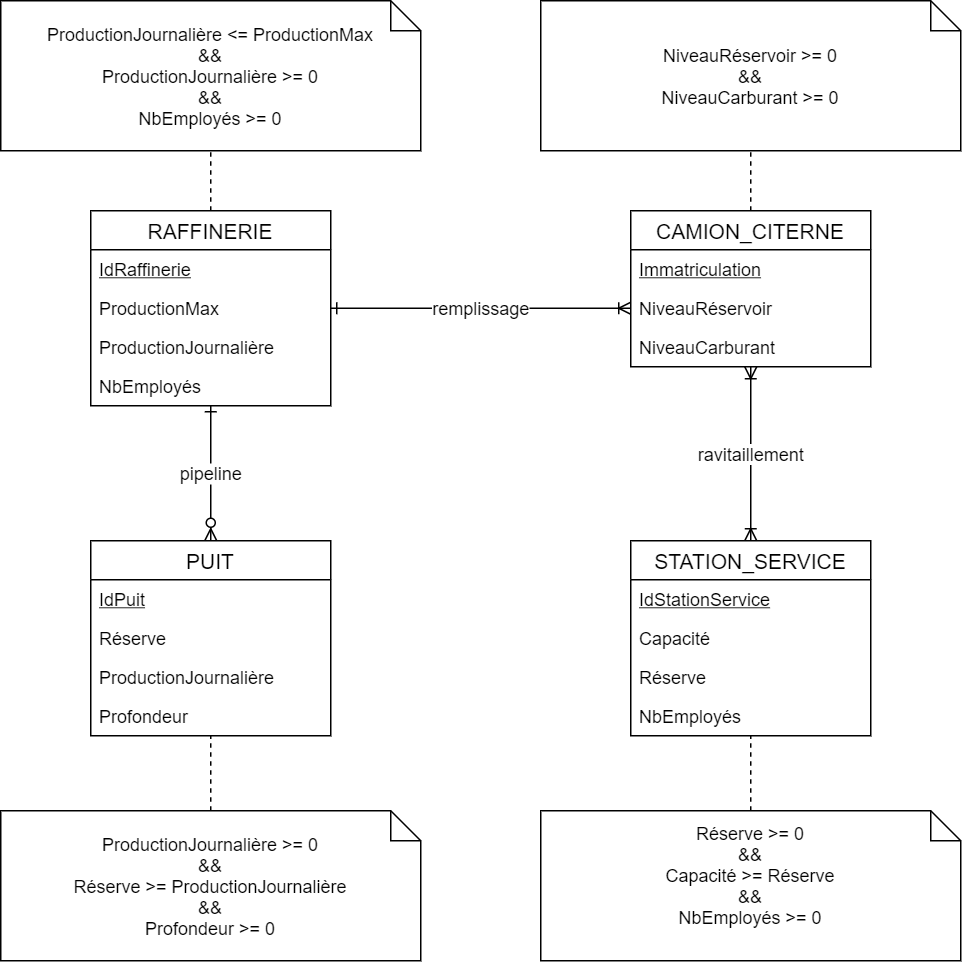

The diagram above was exported from draw.io. Its source (the exported page's mxGraphModel, read from the mxfile embedded in the PNG):
<mxGraphModel dx="1422" dy="745" grid="1" gridSize="10" guides="1" tooltips="1" connect="1" arrows="1" fold="1" page="1" pageScale="1" pageWidth="827" pageHeight="1169" math="0" shadow="0">
  <root>
    <mxCell id="WIyWlLk6GJQsqaUBKTNV-0" />
    <mxCell id="WIyWlLk6GJQsqaUBKTNV-1" parent="WIyWlLk6GJQsqaUBKTNV-0" />
    <mxCell id="9OEC8rwgF9g7hHPTI9bO-0" value="RAFFINERIE" style="swimlane;fontStyle=0;childLayout=stackLayout;horizontal=1;startSize=26;horizontalStack=0;resizeParent=1;resizeParentMax=0;resizeLast=0;collapsible=1;marginBottom=0;align=center;fontSize=14;" parent="WIyWlLk6GJQsqaUBKTNV-1" vertex="1">
      <mxGeometry x="160" y="160" width="160" height="130" as="geometry" />
    </mxCell>
    <mxCell id="9OEC8rwgF9g7hHPTI9bO-1" value="IdRaffinerie" style="text;strokeColor=none;fillColor=none;spacingLeft=4;spacingRight=4;overflow=hidden;rotatable=0;points=[[0,0.5],[1,0.5]];portConstraint=eastwest;fontSize=12;fontStyle=4" parent="9OEC8rwgF9g7hHPTI9bO-0" vertex="1">
      <mxGeometry y="26" width="160" height="26" as="geometry" />
    </mxCell>
    <mxCell id="9OEC8rwgF9g7hHPTI9bO-2" value="ProductionMax" style="text;strokeColor=none;fillColor=none;spacingLeft=4;spacingRight=4;overflow=hidden;rotatable=0;points=[[0,0.5],[1,0.5]];portConstraint=eastwest;fontSize=12;" parent="9OEC8rwgF9g7hHPTI9bO-0" vertex="1">
      <mxGeometry y="52" width="160" height="26" as="geometry" />
    </mxCell>
    <mxCell id="9OEC8rwgF9g7hHPTI9bO-3" value="ProductionJournalière" style="text;strokeColor=none;fillColor=none;spacingLeft=4;spacingRight=4;overflow=hidden;rotatable=0;points=[[0,0.5],[1,0.5]];portConstraint=eastwest;fontSize=12;" parent="9OEC8rwgF9g7hHPTI9bO-0" vertex="1">
      <mxGeometry y="78" width="160" height="26" as="geometry" />
    </mxCell>
    <mxCell id="9OEC8rwgF9g7hHPTI9bO-16" value="NbEmployés" style="text;strokeColor=none;fillColor=none;spacingLeft=4;spacingRight=4;overflow=hidden;rotatable=0;points=[[0,0.5],[1,0.5]];portConstraint=eastwest;fontSize=12;" parent="9OEC8rwgF9g7hHPTI9bO-0" vertex="1">
      <mxGeometry y="104" width="160" height="26" as="geometry" />
    </mxCell>
    <mxCell id="9OEC8rwgF9g7hHPTI9bO-23" value="ravitaillement" style="fontSize=12;html=1;endArrow=ERoneToMany;startArrow=ERoneToMany;entryX=0.5;entryY=1;entryDx=0;entryDy=0;entryPerimeter=0;align=center;exitX=0.5;exitY=0;exitDx=0;exitDy=0;startFill=0;" parent="WIyWlLk6GJQsqaUBKTNV-1" source="9OEC8rwgF9g7hHPTI9bO-4" target="9OEC8rwgF9g7hHPTI9bO-19" edge="1">
      <mxGeometry width="100" height="100" relative="1" as="geometry">
        <mxPoint x="600" y="400" as="sourcePoint" />
        <mxPoint x="600" y="550" as="targetPoint" />
      </mxGeometry>
    </mxCell>
    <mxCell id="9OEC8rwgF9g7hHPTI9bO-26" value="pipeline" style="fontSize=12;html=1;endArrow=ERzeroToMany;endFill=1;entryX=0.5;entryY=0;entryDx=0;entryDy=0;startArrow=ERone;startFill=0;" parent="WIyWlLk6GJQsqaUBKTNV-1" source="9OEC8rwgF9g7hHPTI9bO-16" target="9OEC8rwgF9g7hHPTI9bO-8" edge="1">
      <mxGeometry width="100" height="100" relative="1" as="geometry">
        <mxPoint x="390" y="480" as="sourcePoint" />
        <mxPoint x="210" y="320" as="targetPoint" />
      </mxGeometry>
    </mxCell>
    <mxCell id="9OEC8rwgF9g7hHPTI9bO-27" value="remplissage" style="fontSize=12;html=1;endArrow=ERoneToMany;startArrow=ERone;elbow=vertical;edgeStyle=orthogonalEdgeStyle;curved=1;exitX=1;exitY=0.5;exitDx=0;exitDy=0;entryX=0;entryY=0.5;entryDx=0;entryDy=0;startFill=0;" parent="WIyWlLk6GJQsqaUBKTNV-1" source="9OEC8rwgF9g7hHPTI9bO-2" edge="1">
      <mxGeometry width="100" height="100" relative="1" as="geometry">
        <mxPoint x="331.76" y="277.17200000000014" as="sourcePoint" />
        <mxPoint x="520" y="225" as="targetPoint" />
      </mxGeometry>
    </mxCell>
    <mxCell id="9OEC8rwgF9g7hHPTI9bO-12" value="CAMION_CITERNE" style="swimlane;fontStyle=0;childLayout=stackLayout;horizontal=1;startSize=26;horizontalStack=0;resizeParent=1;resizeParentMax=0;resizeLast=0;collapsible=1;marginBottom=0;align=center;fontSize=14;" parent="WIyWlLk6GJQsqaUBKTNV-1" vertex="1">
      <mxGeometry x="520" y="160" width="160" height="104" as="geometry" />
    </mxCell>
    <mxCell id="9OEC8rwgF9g7hHPTI9bO-15" value="Immatriculation" style="text;strokeColor=none;fillColor=none;spacingLeft=4;spacingRight=4;overflow=hidden;rotatable=0;points=[[0,0.5],[1,0.5]];portConstraint=eastwest;fontSize=12;fontStyle=4" parent="9OEC8rwgF9g7hHPTI9bO-12" vertex="1">
      <mxGeometry y="26" width="160" height="26" as="geometry" />
    </mxCell>
    <mxCell id="9OEC8rwgF9g7hHPTI9bO-14" value="NiveauRéservoir" style="text;strokeColor=none;fillColor=none;spacingLeft=4;spacingRight=4;overflow=hidden;rotatable=0;points=[[0,0.5],[1,0.5]];portConstraint=eastwest;fontSize=12;" parent="9OEC8rwgF9g7hHPTI9bO-12" vertex="1">
      <mxGeometry y="52" width="160" height="26" as="geometry" />
    </mxCell>
    <mxCell id="9OEC8rwgF9g7hHPTI9bO-19" value="NiveauCarburant" style="text;strokeColor=none;fillColor=none;spacingLeft=4;spacingRight=4;overflow=hidden;rotatable=0;points=[[0,0.5],[1,0.5]];portConstraint=eastwest;fontSize=12;" parent="9OEC8rwgF9g7hHPTI9bO-12" vertex="1">
      <mxGeometry y="78" width="160" height="26" as="geometry" />
    </mxCell>
    <mxCell id="9OEC8rwgF9g7hHPTI9bO-8" value="PUIT" style="swimlane;fontStyle=0;childLayout=stackLayout;horizontal=1;startSize=26;horizontalStack=0;resizeParent=1;resizeParentMax=0;resizeLast=0;collapsible=1;marginBottom=0;align=center;fontSize=14;" parent="WIyWlLk6GJQsqaUBKTNV-1" vertex="1">
      <mxGeometry x="160" y="380" width="160" height="130" as="geometry" />
    </mxCell>
    <mxCell id="9OEC8rwgF9g7hHPTI9bO-9" value="IdPuit" style="text;strokeColor=none;fillColor=none;spacingLeft=4;spacingRight=4;overflow=hidden;rotatable=0;points=[[0,0.5],[1,0.5]];portConstraint=eastwest;fontSize=12;fontStyle=4" parent="9OEC8rwgF9g7hHPTI9bO-8" vertex="1">
      <mxGeometry y="26" width="160" height="26" as="geometry" />
    </mxCell>
    <mxCell id="9OEC8rwgF9g7hHPTI9bO-10" value="Réserve" style="text;strokeColor=none;fillColor=none;spacingLeft=4;spacingRight=4;overflow=hidden;rotatable=0;points=[[0,0.5],[1,0.5]];portConstraint=eastwest;fontSize=12;" parent="9OEC8rwgF9g7hHPTI9bO-8" vertex="1">
      <mxGeometry y="52" width="160" height="26" as="geometry" />
    </mxCell>
    <mxCell id="9OEC8rwgF9g7hHPTI9bO-11" value="ProductionJournalière" style="text;strokeColor=none;fillColor=none;spacingLeft=4;spacingRight=4;overflow=hidden;rotatable=0;points=[[0,0.5],[1,0.5]];portConstraint=eastwest;fontSize=12;" parent="9OEC8rwgF9g7hHPTI9bO-8" vertex="1">
      <mxGeometry y="78" width="160" height="26" as="geometry" />
    </mxCell>
    <mxCell id="9OEC8rwgF9g7hHPTI9bO-18" value="Profondeur" style="text;strokeColor=none;fillColor=none;spacingLeft=4;spacingRight=4;overflow=hidden;rotatable=0;points=[[0,0.5],[1,0.5]];portConstraint=eastwest;fontSize=12;" parent="9OEC8rwgF9g7hHPTI9bO-8" vertex="1">
      <mxGeometry y="104" width="160" height="26" as="geometry" />
    </mxCell>
    <mxCell id="9OEC8rwgF9g7hHPTI9bO-4" value="STATION_SERVICE" style="swimlane;fontStyle=0;childLayout=stackLayout;horizontal=1;startSize=26;horizontalStack=0;resizeParent=1;resizeParentMax=0;resizeLast=0;collapsible=1;marginBottom=0;align=center;fontSize=14;" parent="WIyWlLk6GJQsqaUBKTNV-1" vertex="1">
      <mxGeometry x="520" y="380" width="160" height="130" as="geometry" />
    </mxCell>
    <mxCell id="9OEC8rwgF9g7hHPTI9bO-5" value="IdStationService" style="text;strokeColor=none;fillColor=none;spacingLeft=4;spacingRight=4;overflow=hidden;rotatable=0;points=[[0,0.5],[1,0.5]];portConstraint=eastwest;fontSize=12;fontStyle=4" parent="9OEC8rwgF9g7hHPTI9bO-4" vertex="1">
      <mxGeometry y="26" width="160" height="26" as="geometry" />
    </mxCell>
    <mxCell id="9OEC8rwgF9g7hHPTI9bO-6" value="Capacité" style="text;strokeColor=none;fillColor=none;spacingLeft=4;spacingRight=4;overflow=hidden;rotatable=0;points=[[0,0.5],[1,0.5]];portConstraint=eastwest;fontSize=12;" parent="9OEC8rwgF9g7hHPTI9bO-4" vertex="1">
      <mxGeometry y="52" width="160" height="26" as="geometry" />
    </mxCell>
    <mxCell id="9OEC8rwgF9g7hHPTI9bO-17" value="Réserve" style="text;strokeColor=none;fillColor=none;spacingLeft=4;spacingRight=4;overflow=hidden;rotatable=0;points=[[0,0.5],[1,0.5]];portConstraint=eastwest;fontSize=12;" parent="9OEC8rwgF9g7hHPTI9bO-4" vertex="1">
      <mxGeometry y="78" width="160" height="26" as="geometry" />
    </mxCell>
    <mxCell id="9OEC8rwgF9g7hHPTI9bO-7" value="NbEmployés" style="text;strokeColor=none;fillColor=none;spacingLeft=4;spacingRight=4;overflow=hidden;rotatable=0;points=[[0,0.5],[1,0.5]];portConstraint=eastwest;fontSize=12;" parent="9OEC8rwgF9g7hHPTI9bO-4" vertex="1">
      <mxGeometry y="104" width="160" height="26" as="geometry" />
    </mxCell>
    <mxCell id="9OEC8rwgF9g7hHPTI9bO-35" value="ProductionJournalière &amp;lt;= ProductionMax&lt;br&gt;&amp;amp;&amp;amp;&lt;br&gt;ProductionJournalière &amp;gt;= 0&lt;br&gt;&amp;amp;&amp;amp;&lt;br&gt;NbEmployés &amp;gt;= 0" style="shape=note;size=20;whiteSpace=wrap;html=1;" parent="WIyWlLk6GJQsqaUBKTNV-1" vertex="1">
      <mxGeometry x="100" y="20" width="280" height="100" as="geometry" />
    </mxCell>
    <mxCell id="9OEC8rwgF9g7hHPTI9bO-36" value="NiveauRéservoir &amp;gt;= 0&lt;br&gt;&amp;amp;&amp;amp;&lt;br&gt;NiveauCarburant &amp;gt;= 0" style="shape=note;size=20;whiteSpace=wrap;html=1;" parent="WIyWlLk6GJQsqaUBKTNV-1" vertex="1">
      <mxGeometry x="460" y="20" width="280" height="100" as="geometry" />
    </mxCell>
    <mxCell id="9OEC8rwgF9g7hHPTI9bO-37" value="Réserve &amp;gt;= 0&lt;br&gt;&amp;amp;&amp;amp;&lt;br&gt;Capacité &amp;gt;= Réserve&lt;br&gt;&amp;amp;&amp;amp;&lt;br&gt;NbEmployés &amp;gt;= 0&lt;br&gt;&lt;span style=&quot;font-family: monospace ; font-size: 0px&quot;&gt;&amp;amp;&amp;amp;%3CmxGraphModel%3E%3Croot%3E%3CmxCell%20id%3D%220%22%2F%3E%3CmxCell%20id%3D%221%22%20parent%3D%220%22%2F%3E%3CmxCell%20id%3D%222%22%20value%3D%22ProductionJournali%C3%A8re%20%26amp%3Blt%3B%3D%20ProductionMax%26lt%3Bbr%26gt%3B%26amp%3Bamp%3B%26amp%3Bamp%3B%26lt%3Bbr%26gt%3BProductionJournali%C3%A8re%20%26amp%3Bgt%3B%3D%200%22%20style%3D%22shape%3Dnote%3Bsize%3D20%3BwhiteSpace%3Dwrap%3Bhtml%3D1%3B%22%20vertex%3D%221%22%20parent%3D%221%22%3E%3CmxGeometry%20x%3D%22100%22%20y%3D%2220%22%20width%3D%22280%22%20height%3D%22100%22%20as%3D%22geometry%22%2F%3E%3C%2FmxCell%3E%3C%2Froot%3E%3C%2FmxGraphModel%3E&lt;br&gt;&lt;/span&gt;" style="shape=note;size=20;whiteSpace=wrap;html=1;" parent="WIyWlLk6GJQsqaUBKTNV-1" vertex="1">
      <mxGeometry x="460" y="560" width="280" height="100" as="geometry" />
    </mxCell>
    <mxCell id="9OEC8rwgF9g7hHPTI9bO-38" value="ProductionJournalière &amp;gt;= 0&lt;br&gt;&amp;amp;&amp;amp;&lt;br&gt;Réserve &amp;gt;= ProductionJournalière&lt;br&gt;&amp;amp;&amp;amp;&lt;br&gt;Profondeur &amp;gt;= 0" style="shape=note;size=20;whiteSpace=wrap;html=1;" parent="WIyWlLk6GJQsqaUBKTNV-1" vertex="1">
      <mxGeometry x="100" y="560" width="280" height="100" as="geometry" />
    </mxCell>
    <mxCell id="9OEC8rwgF9g7hHPTI9bO-39" value="" style="endArrow=none;dashed=1;html=1;exitX=0.5;exitY=0;exitDx=0;exitDy=0;exitPerimeter=0;" parent="WIyWlLk6GJQsqaUBKTNV-1" source="9OEC8rwgF9g7hHPTI9bO-38" edge="1">
      <mxGeometry width="50" height="50" relative="1" as="geometry">
        <mxPoint x="350" y="390" as="sourcePoint" />
        <mxPoint x="240" y="510" as="targetPoint" />
      </mxGeometry>
    </mxCell>
    <mxCell id="9OEC8rwgF9g7hHPTI9bO-40" value="" style="endArrow=none;dashed=1;html=1;exitX=0.5;exitY=0;exitDx=0;exitDy=0;exitPerimeter=0;" parent="WIyWlLk6GJQsqaUBKTNV-1" source="9OEC8rwgF9g7hHPTI9bO-37" edge="1">
      <mxGeometry width="50" height="50" relative="1" as="geometry">
        <mxPoint x="580" y="560" as="sourcePoint" />
        <mxPoint x="600" y="510" as="targetPoint" />
      </mxGeometry>
    </mxCell>
    <mxCell id="9OEC8rwgF9g7hHPTI9bO-41" value="" style="endArrow=none;dashed=1;html=1;exitX=0.5;exitY=0;exitDx=0;exitDy=0;entryX=0.5;entryY=1;entryDx=0;entryDy=0;entryPerimeter=0;" parent="WIyWlLk6GJQsqaUBKTNV-1" source="9OEC8rwgF9g7hHPTI9bO-0" target="9OEC8rwgF9g7hHPTI9bO-35" edge="1">
      <mxGeometry width="50" height="50" relative="1" as="geometry">
        <mxPoint x="350" y="330" as="sourcePoint" />
        <mxPoint x="400" y="280" as="targetPoint" />
      </mxGeometry>
    </mxCell>
    <mxCell id="9OEC8rwgF9g7hHPTI9bO-42" value="" style="endArrow=none;dashed=1;html=1;entryX=0.5;entryY=1;entryDx=0;entryDy=0;entryPerimeter=0;exitX=0.5;exitY=0;exitDx=0;exitDy=0;" parent="WIyWlLk6GJQsqaUBKTNV-1" source="9OEC8rwgF9g7hHPTI9bO-12" target="9OEC8rwgF9g7hHPTI9bO-36" edge="1">
      <mxGeometry width="50" height="50" relative="1" as="geometry">
        <mxPoint x="580" y="170" as="sourcePoint" />
        <mxPoint x="630" y="120" as="targetPoint" />
      </mxGeometry>
    </mxCell>
  </root>
</mxGraphModel>